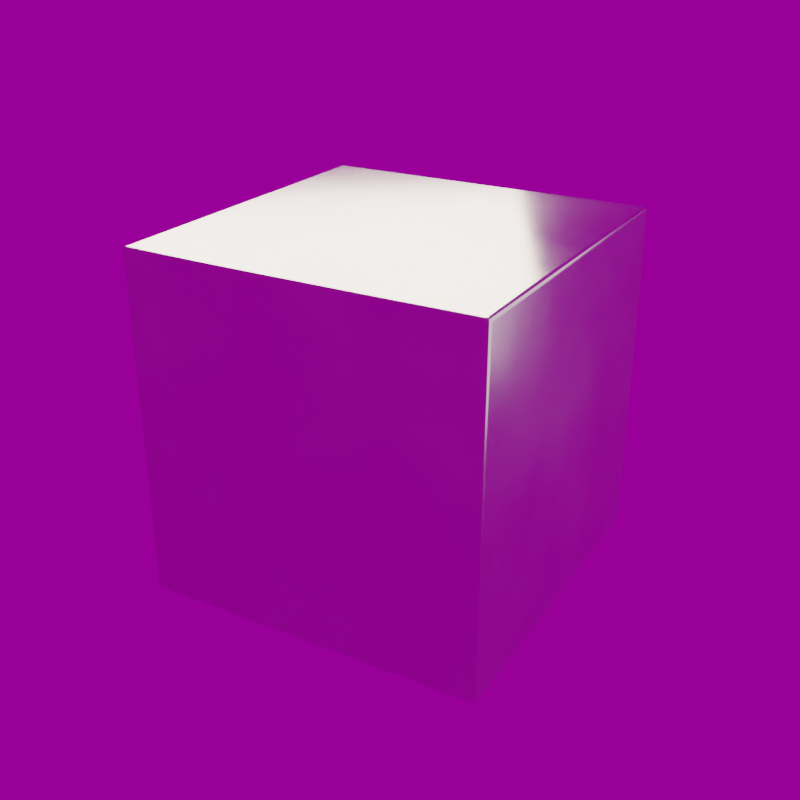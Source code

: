 # Source: cube.blend  (saved by Blender 3.6.14; exported with 4.5.12 LTS)
import bpy
from mathutils import Matrix  # noqa: F401  (used for matrix-valued properties, if any)

bpy.ops.wm.read_factory_settings(use_empty=True)
scene = bpy.context.scene
scene.name = 'Scene'

# ---- collections
col_collection = bpy.data.collections.new('Collection'); scene.collection.children.link(col_collection)

# ---- images (referenced by path relative to the original .blend; pixels are not part of the script)
import os
ASSET_DIR = os.environ.get("B2B_ASSET_DIR", "")  # directory of the original .blend (textures are referenced by path, not embedded)
HERE = os.path.dirname(os.path.abspath(__file__))  # packed textures are extracted next to this script under _unpacked/

def load_image(name, relpath, width, height, colorspace="sRGB"):
    """Load a texture the original file referenced (path relative to the .blend, or extracted next to this script)."""
    p = next((c for c in (os.path.join(HERE, relpath), os.path.join(ASSET_DIR, relpath)) if relpath and os.path.exists(c)), "")
    if p:
        img = bpy.data.images.load(p, check_existing=True)
        img.name = name
    else:  # same state as the original file: an image datablock whose file is absent (Cycles renders it pink)
        img = bpy.data.images.new(name, width, height)
        img.source = "FILE"
        img.filepath = "//" + (relpath or name)
    img.colorspace_settings.name = colorspace
    return img
img_brown_photostudio_02_4k_exr = load_image('brown_photostudio_02_4k.exr', 'brown_photostudio_02_4k.exr', 1024, 1024, 'Linear Rec.709')

# ---- materials (node trees are filled in below, after node groups)
mat_silver_999 = bpy.data.materials.new('Silver_999')

# ---- node groups
ng_auto_smooth = bpy.data.node_groups.new('Auto Smooth', 'GeometryNodeTree')
_s = ng_auto_smooth.interface.new_socket(name='Geometry', in_out='OUTPUT', socket_type='NodeSocketGeometry')
_s = ng_auto_smooth.interface.new_socket(name='Geometry', in_out='INPUT', socket_type='NodeSocketGeometry')
_s = ng_auto_smooth.interface.new_socket(name='Angle', in_out='INPUT', socket_type='NodeSocketFloat')
_s.subtype = 'ANGLE'
_s.min_value = 0.0
_s.max_value = 3.142
ng_auto_smooth.is_modifier = True
_N = ng_auto_smooth.nodes; _L = ng_auto_smooth.links
n0 = _N.new('NodeGroupOutput'); n0.name = 'Group Output'; n0.location = (480, -100)
n1 = _N.new('NodeGroupInput'); n1.name = 'Group Input'; n1.location = (-420, -300)
n2 = _N.new('NodeGroupInput'); n2.name = 'Group Input.001'; n2.location = (-60, -100)
n3 = _N.new('GeometryNodeSetShadeSmooth'); n3.name = 'Set Shade Smooth'; n3.location = (120, -100)
n3.domain = 'EDGE'
n4 = _N.new('GeometryNodeSetShadeSmooth'); n4.name = 'Set Shade Smooth.001'; n4.location = (300, -100)
n5 = _N.new('GeometryNodeInputMeshEdgeAngle'); n5.name = 'Edge Angle'; n5.location = (-420, -220)
n6 = _N.new('GeometryNodeInputEdgeSmooth'); n6.name = 'Is Edge Smooth'; n6.location = (-60, -160)
n7 = _N.new('GeometryNodeInputShadeSmooth'); n7.name = 'Is Face Smooth'; n7.location = (-240, -340)
n8 = _N.new('FunctionNodeBooleanMath'); n8.name = 'Boolean Math'; n8.location = (-60, -220)
n9 = _N.new('FunctionNodeCompare'); n9.name = 'Compare'; n9.location = (-240, -180)
n9.operation = 'LESS_EQUAL'
_L.new(n5.outputs[0], n9.inputs[0])
_L.new(n4.outputs[0], n0.inputs[0])
_L.new(n1.outputs[1], n9.inputs[1])
_L.new(n9.outputs[0], n8.inputs[0])
_L.new(n7.outputs[0], n8.inputs[1])
_L.new(n2.outputs[0], n3.inputs[0])
_L.new(n6.outputs[0], n3.inputs[1])
_L.new(n3.outputs[0], n4.inputs[0])
_L.new(n8.outputs[0], n3.inputs[2])
n0.is_active_output = True

# ---- material node trees
mat_silver_999.use_nodes = True; mat_silver_999.node_tree.nodes.clear()
_N = mat_silver_999.node_tree.nodes; _L = mat_silver_999.node_tree.links
n0 = _N.new('ShaderNodeBsdfPrincipled'); n0.name = 'Principled BSDF'; n0.location = (10, 300)
n0.distribution = 'GGX'
n0.subsurface_method = 'RANDOM_WALK_SKIN'
n0.inputs[0].default_value = (0.78, 0.78, 0.76, 1.0)
n0.inputs[1].default_value = 1.0
n0.inputs[3].default_value = 1.45
n0.inputs[27].default_value = (0.0, 0.0, 0.0, 1.0)
n0.inputs[28].default_value = 1.0
n1 = _N.new('ShaderNodeOutputMaterial'); n1.name = 'Material Output'; n1.location = (300, 300)
n2 = _N.new('ShaderNodeTexCoord'); n2.name = 'Texture Coordinate'; n2.location = (0, 0)
n3 = _N.new('ShaderNodeTexNoise'); n3.name = 'Noise Texture'; n3.location = (0, 0)
n3.inputs[2].default_value = 120.0
n3.inputs[3].default_value = 12.0
n3.inputs[4].default_value = 0.6
n4 = _N.new('ShaderNodeBump'); n4.name = 'Bump'; n4.location = (0, 0)
n4.inputs[0].default_value = 0.025
n4.inputs[1].default_value = 0.0002
n4.inputs[2].default_value = 1.0
n5 = _N.new('ShaderNodeTexNoise'); n5.name = 'Noise Texture.001'; n5.location = (0, 0)
n5.inputs[2].default_value = 14.0
n5.inputs[3].default_value = 6.0
n5.inputs[4].default_value = 0.55
n6 = _N.new('ShaderNodeBump'); n6.name = 'Bump.001'; n6.location = (0, 0)
n6.inputs[0].default_value = 0.07
n6.inputs[1].default_value = 0.0008
n6.inputs[2].default_value = 1.0
n7 = _N.new('ShaderNodeTexNoise'); n7.name = 'Noise Texture.002'; n7.location = (0, 0)
n7.inputs[2].default_value = 6.0
n7.inputs[3].default_value = 4.0
n8 = _N.new('ShaderNodeMapRange'); n8.name = 'Map Range'; n8.location = (0, 0)
n8.inputs[3].default_value = 0.08
n8.inputs[4].default_value = 0.22
_L.new(n0.outputs[0], n1.inputs[0])
_L.new(n2.outputs[3], n3.inputs[0])
_L.new(n3.outputs[0], n4.inputs[3])
_L.new(n2.outputs[3], n5.inputs[0])
_L.new(n5.outputs[0], n6.inputs[3])
_L.new(n4.outputs[0], n6.inputs[4])
_L.new(n6.outputs[0], n0.inputs[5])
_L.new(n2.outputs[3], n7.inputs[0])
_L.new(n7.outputs[0], n8.inputs[0])
_L.new(n8.outputs[0], n0.inputs[2])
n1.is_active_output = True

# ---- world
world_hdriworld = bpy.data.worlds.new('HDRIWorld'); scene.world = world_hdriworld
world_hdriworld.use_nodes = True; world_hdriworld.node_tree.nodes.clear()
_N = world_hdriworld.node_tree.nodes; _L = world_hdriworld.node_tree.links
n0 = _N.new('ShaderNodeBackground'); n0.name = 'Background'; n0.location = (0, 0)
n0.inputs[1].default_value = 0.3
n1 = _N.new('ShaderNodeTexEnvironment'); n1.name = 'Environment Texture'; n1.location = (0, 0)
n1.image = img_brown_photostudio_02_4k_exr
n2 = _N.new('ShaderNodeMapping'); n2.name = 'Mapping'; n2.location = (0, 0)
n2.inputs[2].default_value = (0.0, 0.0, 0.7854)
n3 = _N.new('ShaderNodeTexCoord'); n3.name = 'Texture Coordinate'; n3.location = (0, 0)
n4 = _N.new('ShaderNodeOutputWorld'); n4.name = 'World Output'; n4.location = (0, 0)
_L.new(n3.outputs[0], n2.inputs[0])
_L.new(n2.outputs[0], n1.inputs[0])
_L.new(n1.outputs[0], n0.inputs[0])
_L.new(n0.outputs[0], n4.inputs[0])
n4.is_active_output = True
world_hdriworld.use_sun_shadow = False
world_hdriworld.sun_shadow_jitter_overblur = 0.0

# ---- cameras
cam_threequartercam = bpy.data.cameras.new('ThreeQuarterCam')

# ---- lights
light_keylight = bpy.data.lights.new('KeyLight', 'AREA')
light_keylight.color = (1.0, 0.92, 0.78)
light_keylight.transmission_factor = 0.0
light_keylight.energy = 172.8
light_keylight.shadow_maximum_resolution = 0.006
light_keylight.use_absolute_resolution = True
light_keylight.size = 2.0
light_filllight = bpy.data.lights.new('FillLight', 'AREA')
light_filllight.color = (1.0, 0.95, 0.85)
light_filllight.transmission_factor = 0.0
light_filllight.energy = 23.56
light_filllight.shadow_maximum_resolution = 0.006
light_filllight.use_absolute_resolution = True
light_filllight.size = 3.0
light_rimlight = bpy.data.lights.new('RimLight', 'AREA')
light_rimlight.color = (1.0, 0.88, 0.7)
light_rimlight.transmission_factor = 0.0
light_rimlight.energy = 31.42
light_rimlight.shadow_maximum_resolution = 0.006
light_rimlight.use_absolute_resolution = True
light_rimlight.size = 1.5

# ---- meshes
me_cube = bpy.data.meshes.new('Cube')
me_cube.from_pydata([(-0.244, -0.244, -0.25), (-0.244, -0.25, -0.244), (-0.25, -0.244, -0.244), (-0.244, -0.2466, -0.2499), (-0.244, -0.249, -0.249), (-0.2466, -0.244, -0.2499), (-0.2468, -0.2468, -0.2498), (-0.2467, -0.249, -0.249), (-0.2485, -0.2485, -0.2485), (-0.2466, -0.2499, -0.244), (-0.249, -0.249, -0.244), (-0.244, -0.2499, -0.2466), (-0.2468, -0.2498, -0.2468), (-0.249, -0.249, -0.2467), (-0.2499, -0.244, -0.2466), (-0.249, -0.244, -0.249), (-0.2499, -0.2466, -0.244), (-0.2498, -0.2468, -0.2468), (-0.249, -0.2467, -0.249), (-0.244, -0.25, 0.244), (-0.244, -0.244, 0.25), (-0.25, -0.244, 0.244), (-0.244, -0.2499, 0.2466), (-0.244, -0.249, 0.249), (-0.2466, -0.2499, 0.244), (-0.2468, -0.2498, 0.2468), (-0.2467, -0.249, 0.249), (-0.2485, -0.2485, 0.2485), (-0.2466, -0.244, 0.2499), (-0.249, -0.244, 0.249), (-0.244, -0.2466, 0.2499), (-0.2468, -0.2468, 0.2498), (-0.249, -0.2467, 0.249), (-0.2499, -0.2466, 0.244), (-0.249, -0.249, 0.244), (-0.2499, -0.244, 0.2466), (-0.2498, -0.2468, 0.2468), (-0.249, -0.249, 0.2467), (-0.244, 0.244, -0.25), (-0.25, 0.244, -0.244), (-0.244, 0.25, -0.244), (-0.2466, 0.244, -0.2499), (-0.249, 0.244, -0.249), (-0.244, 0.2466, -0.2499), (-0.2468, 0.2468, -0.2498), (-0.249, 0.2467, -0.249), (-0.2485, 0.2485, -0.2485), (-0.2499, 0.2466, -0.244), (-0.249, 0.249, -0.244), (-0.2499, 0.244, -0.2466), (-0.2498, 0.2468, -0.2468), (-0.249, 0.249, -0.2467), (-0.244, 0.2499, -0.2466), (-0.244, 0.249, -0.249), (-0.2466, 0.2499, -0.244), (-0.2468, 0.2498, -0.2468), (-0.2467, 0.249, -0.249), (-0.244, 0.244, 0.25), (-0.244, 0.25, 0.244), (-0.25, 0.244, 0.244), (-0.244, 0.2466, 0.2499), (-0.244, 0.249, 0.249), (-0.2466, 0.244, 0.2499), (-0.2468, 0.2468, 0.2498), (-0.2467, 0.249, 0.249), (-0.2485, 0.2485, 0.2485), (-0.2466, 0.2499, 0.244), (-0.249, 0.249, 0.244), (-0.244, 0.2499, 0.2466), (-0.2468, 0.2498, 0.2468), (-0.249, 0.249, 0.2467), (-0.2499, 0.244, 0.2466), (-0.249, 0.244, 0.249), (-0.2499, 0.2466, 0.244), (-0.2498, 0.2468, 0.2468), (-0.249, 0.2467, 0.249), (0.244, -0.244, -0.25), (0.25, -0.244, -0.244), (0.244, -0.25, -0.244), (0.2466, -0.244, -0.2499), (0.249, -0.244, -0.249), (0.244, -0.2466, -0.2499), (0.2468, -0.2468, -0.2498), (0.249, -0.2467, -0.249), (0.2485, -0.2485, -0.2485), (0.2499, -0.2466, -0.244), (0.249, -0.249, -0.244), (0.2499, -0.244, -0.2466), (0.2498, -0.2468, -0.2468), (0.249, -0.249, -0.2467), (0.244, -0.2499, -0.2466), (0.244, -0.249, -0.249), (0.2466, -0.2499, -0.244), (0.2468, -0.2498, -0.2468), (0.2467, -0.249, -0.249), (0.244, -0.244, 0.25), (0.244, -0.25, 0.244), (0.25, -0.244, 0.244), (0.244, -0.2466, 0.2499), (0.244, -0.249, 0.249), (0.2466, -0.244, 0.2499), (0.2468, -0.2468, 0.2498), (0.2467, -0.249, 0.249), (0.2485, -0.2485, 0.2485), (0.2466, -0.2499, 0.244), (0.249, -0.249, 0.244), (0.244, -0.2499, 0.2466), (0.2468, -0.2498, 0.2468), (0.249, -0.249, 0.2467), (0.2499, -0.244, 0.2466), (0.249, -0.244, 0.249), (0.2499, -0.2466, 0.244), (0.2498, -0.2468, 0.2468), (0.249, -0.2467, 0.249), (0.244, 0.244, -0.25), (0.244, 0.25, -0.244), (0.25, 0.244, -0.244), (0.244, 0.2466, -0.2499), (0.244, 0.249, -0.249), (0.2466, 0.244, -0.2499), (0.2468, 0.2468, -0.2498), (0.2467, 0.249, -0.249), (0.2485, 0.2485, -0.2485), (0.2466, 0.2499, -0.244), (0.249, 0.249, -0.244), (0.244, 0.2499, -0.2466), (0.2468, 0.2498, -0.2468), (0.249, 0.249, -0.2467), (0.2499, 0.244, -0.2466), (0.249, 0.244, -0.249), (0.2499, 0.2466, -0.244), (0.2498, 0.2468, -0.2468), (0.249, 0.2467, -0.249), (0.244, 0.244, 0.25), (0.25, 0.244, 0.244), (0.244, 0.25, 0.244), (0.2466, 0.244, 0.2499), (0.249, 0.244, 0.249), (0.244, 0.2466, 0.2499), (0.2468, 0.2468, 0.2498), (0.249, 0.2467, 0.249), (0.2485, 0.2485, 0.2485), (0.2499, 0.2466, 0.244), (0.249, 0.249, 0.244), (0.2499, 0.244, 0.2466), (0.2498, 0.2468, 0.2468), (0.249, 0.249, 0.2467), (0.244, 0.2499, 0.2466), (0.244, 0.249, 0.249), (0.2466, 0.2499, 0.244), (0.2468, 0.2498, 0.2468), (0.2467, 0.249, 0.249)], [], [(78, 96, 19, 1), (116, 134, 97, 77), (133, 57, 20, 95), (2, 21, 59, 39), (40, 58, 135, 115), (0, 3, 6, 5), (3, 4, 7, 6), (5, 6, 18, 15), (6, 7, 8, 18), (1, 9, 12, 11), (9, 10, 13, 12), (11, 12, 7, 4), (12, 13, 8, 7), (2, 14, 17, 16), (14, 15, 18, 17), (16, 17, 13, 10), (17, 18, 8, 13), (19, 22, 25, 24), (22, 23, 26, 25), (24, 25, 37, 34), (25, 26, 27, 37), (20, 28, 31, 30), (28, 29, 32, 31), (30, 31, 26, 23), (31, 32, 27, 26), (21, 33, 36, 35), (33, 34, 37, 36), (35, 36, 32, 29), (36, 37, 27, 32), (38, 41, 44, 43), (41, 42, 45, 44), (43, 44, 56, 53), (44, 45, 46, 56), (39, 47, 50, 49), (47, 48, 51, 50), (49, 50, 45, 42), (50, 51, 46, 45), (40, 52, 55, 54), (52, 53, 56, 55), (54, 55, 51, 48), (55, 56, 46, 51), (57, 60, 63, 62), (60, 61, 64, 63), (62, 63, 75, 72), (63, 64, 65, 75), (58, 66, 69, 68), (66, 67, 70, 69), (68, 69, 64, 61), (69, 70, 65, 64), (59, 71, 74, 73), (71, 72, 75, 74), (73, 74, 70, 67), (74, 75, 65, 70), (76, 79, 82, 81), (79, 80, 83, 82), (81, 82, 94, 91), (82, 83, 84, 94), (77, 85, 88, 87), (85, 86, 89, 88), (87, 88, 83, 80), (88, 89, 84, 83), (78, 90, 93, 92), (90, 91, 94, 93), (92, 93, 89, 86), (93, 94, 84, 89), (95, 98, 101, 100), (98, 99, 102, 101), (100, 101, 113, 110), (101, 102, 103, 113), (96, 104, 107, 106), (104, 105, 108, 107), (106, 107, 102, 99), (107, 108, 103, 102), (97, 109, 112, 111), (109, 110, 113, 112), (111, 112, 108, 105), (112, 113, 103, 108), (114, 117, 120, 119), (117, 118, 121, 120), (119, 120, 132, 129), (120, 121, 122, 132), (115, 123, 126, 125), (123, 124, 127, 126), (125, 126, 121, 118), (126, 127, 122, 121), (116, 128, 131, 130), (128, 129, 132, 131), (130, 131, 127, 124), (131, 132, 122, 127), (133, 136, 139, 138), (136, 137, 140, 139), (138, 139, 151, 148), (139, 140, 141, 151), (134, 142, 145, 144), (142, 143, 146, 145), (144, 145, 140, 137), (145, 146, 141, 140), (135, 147, 150, 149), (147, 148, 151, 150), (149, 150, 146, 143), (150, 151, 141, 146), (38, 0, 5, 41), (41, 5, 15, 42), (42, 15, 14, 49), (49, 14, 2, 39), (1, 19, 24, 9), (9, 24, 34, 10), (10, 34, 33, 16), (16, 33, 21, 2), (20, 57, 62, 28), (28, 62, 72, 29), (29, 72, 71, 35), (35, 71, 59, 21), (58, 40, 54, 66), (66, 54, 48, 67), (67, 48, 47, 73), (73, 47, 39, 59), (114, 38, 43, 117), (117, 43, 53, 118), (118, 53, 52, 125), (125, 52, 40, 115), (57, 133, 138, 60), (60, 138, 148, 61), (61, 148, 147, 68), (68, 147, 135, 58), (134, 116, 130, 142), (142, 130, 124, 143), (143, 124, 123, 149), (149, 123, 115, 135), (76, 114, 119, 79), (79, 119, 129, 80), (80, 129, 128, 87), (87, 128, 116, 77), (133, 95, 100, 136), (136, 100, 110, 137), (137, 110, 109, 144), (144, 109, 97, 134), (96, 78, 92, 104), (104, 92, 86, 105), (105, 86, 85, 111), (111, 85, 77, 97), (0, 76, 81, 3), (3, 81, 91, 4), (4, 91, 90, 11), (11, 90, 78, 1), (95, 20, 30, 98), (98, 30, 23, 99), (99, 23, 22, 106), (106, 22, 19, 96), (38, 114, 76, 0)])
me_cube.polygons.foreach_set('use_smooth', [True] * 150)
_uv = me_cube.uv_layers.new(name='UVMap')
_uv.uv.foreach_set('vector', [0.378, 0.753, 0.622, 0.753, 0.622, 0.997, 0.378, 0.997, 0.378, 0.503, 0.622, 0.503, 0.622, 0.747, 0.378, 0.747, 0.628, 0.503, 0.872, 0.503, 0.872, 0.747, 0.628, 0.747, 0.378, 0.003, 0.622, 0.003, 0.622, 0.247, 0.378, 0.247, 0.378, 0.253, 0.622, 0.253, 0.622, 0.497, 0.378, 0.497, 0.128, 0.747, 0.128, 0.7483, 0.1266, 0.7484, 0.1267, 0.747, 0.128, 0.7483, 0.128, 0.75, 0.1267, 0.75, 0.1266, 0.7484, 0.1267, 0.747, 0.1266, 0.7484, 0.125, 0.7483, 0.125, 0.747, 0.1266, 0.7484, 0.1267, 0.75, 0.1257, 0.75, 0.125, 0.7483, 0.378, 0.997, 0.378, 0.9983, 0.3766, 0.9984, 0.3767, 0.997, 0.378, 0.9983, 0.378, 1.0, 0.3767, 1.0, 0.3766, 0.9984, 0.3767, 0.997, 0.3766, 0.9984, 0.375, 0.9983, 0.375, 0.997, 0.3766, 0.9984, 0.3767, 1.0, 0.3757, 1.0, 0.375, 0.9983, 0.378, 0.003, 0.3767, 0.003, 0.3766, 0.001615, 0.378, 0.001703, 0.3767, 0.003, 0.375, 0.003, 0.375, 0.00166, 0.3766, 0.001615, 0.378, 0.001703, 0.3766, 0.001615, 0.3767, 0.0, 0.378, 0.0, 0.3766, 0.001615, 0.375, 0.00166, 0.375, 0.0007387, 0.3767, 0.0, 0.622, 0.997, 0.6233, 0.997, 0.6234, 0.9984, 0.622, 0.9983, 0.6233, 0.997, 0.625, 0.997, 0.625, 0.9983, 0.6234, 0.9984, 0.622, 0.9983, 0.6234, 0.9984, 0.6233, 1.0, 0.622, 1.0, 0.6234, 0.9984, 0.625, 0.9983, 0.625, 0.9993, 0.6233, 1.0, 0.872, 0.747, 0.8733, 0.747, 0.8734, 0.7484, 0.872, 0.7483, 0.8733, 0.747, 0.875, 0.747, 0.875, 0.7483, 0.8734, 0.7484, 0.872, 0.7483, 0.8734, 0.7484, 0.8733, 0.75, 0.872, 0.75, 0.8734, 0.7484, 0.875, 0.7483, 0.875, 0.7493, 0.8733, 0.75, 0.622, 0.003, 0.622, 0.001703, 0.6234, 0.001615, 0.6233, 0.003, 0.622, 0.001703, 0.622, 0.0, 0.6233, 0.0, 0.6234, 0.001615, 0.6233, 0.003, 0.6234, 0.001615, 0.625, 0.00166, 0.625, 0.003, 0.6234, 0.001615, 0.6233, 0.0, 0.6243, 0.0, 0.625, 0.00166, 0.128, 0.503, 0.1267, 0.503, 0.1266, 0.5016, 0.128, 0.5017, 0.1267, 0.503, 0.125, 0.503, 0.125, 0.5017, 0.1266, 0.5016, 0.128, 0.5017, 0.1266, 0.5016, 0.1267, 0.5, 0.128, 0.5, 0.1266, 0.5016, 0.125, 0.5017, 0.125, 0.5007, 0.1267, 0.5, 0.378, 0.247, 0.378, 0.2483, 0.3766, 0.2484, 0.3767, 0.247, 0.378, 0.2483, 0.378, 0.25, 0.3767, 0.25, 0.3766, 0.2484, 0.3767, 0.247, 0.3766, 0.2484, 0.375, 0.2483, 0.375, 0.247, 0.3766, 0.2484, 0.3767, 0.25, 0.3757, 0.25, 0.375, 0.2483, 0.378, 0.253, 0.3767, 0.253, 0.3766, 0.2516, 0.378, 0.2517, 0.3767, 0.253, 0.375, 0.253, 0.375, 0.2517, 0.3766, 0.2516, 0.378, 0.2517, 0.3766, 0.2516, 0.3767, 0.25, 0.378, 0.25, 0.3766, 0.2516, 0.375, 0.2517, 0.375, 0.2507, 0.3767, 0.25, 0.872, 0.503, 0.872, 0.5017, 0.8734, 0.5016, 0.8733, 0.503, 0.872, 0.5017, 0.872, 0.5, 0.8733, 0.5, 0.8734, 0.5016, 0.8733, 0.503, 0.8734, 0.5016, 0.875, 0.5017, 0.875, 0.503, 0.8734, 0.5016, 0.8733, 0.5, 0.8743, 0.5, 0.875, 0.5017, 0.622, 0.253, 0.622, 0.2517, 0.6234, 0.2516, 0.6233, 0.253, 0.622, 0.2517, 0.622, 0.25, 0.6233, 0.25, 0.6234, 0.2516, 0.6233, 0.253, 0.6234, 0.2516, 0.625, 0.2517, 0.625, 0.253, 0.6234, 0.2516, 0.6233, 0.25, 0.6243, 0.25, 0.625, 0.2517, 0.622, 0.247, 0.6233, 0.247, 0.6234, 0.2484, 0.622, 0.2483, 0.6233, 0.247, 0.625, 0.247, 0.625, 0.2483, 0.6234, 0.2484, 0.622, 0.2483, 0.6234, 0.2484, 0.6233, 0.25, 0.622, 0.25, 0.6234, 0.2484, 0.625, 0.2483, 0.625, 0.2493, 0.6233, 0.25, 0.372, 0.747, 0.3733, 0.747, 0.3734, 0.7484, 0.372, 0.7483, 0.3733, 0.747, 0.375, 0.747, 0.375, 0.7483, 0.3734, 0.7484, 0.372, 0.7483, 0.3734, 0.7484, 0.3733, 0.75, 0.372, 0.75, 0.3734, 0.7484, 0.375, 0.7483, 0.3752, 0.75, 0.3733, 0.75, 0.378, 0.747, 0.378, 0.7483, 0.3766, 0.7484, 0.3767, 0.747, 0.378, 0.7483, 0.378, 0.75, 0.3767, 0.75, 0.3766, 0.7484, 0.3767, 0.747, 0.3766, 0.7484, 0.375, 0.7483, 0.375, 0.747, 0.3766, 0.7484, 0.3767, 0.75, 0.3752, 0.75, 0.375, 0.7483, 0.378, 0.753, 0.3767, 0.753, 0.3766, 0.7516, 0.378, 0.7517, 0.3767, 0.753, 0.375, 0.753, 0.375, 0.7517, 0.3766, 0.7516, 0.378, 0.7517, 0.3766, 0.7516, 0.3767, 0.75, 0.378, 0.75, 0.3766, 0.7516, 0.375, 0.7517, 0.3752, 0.75, 0.3767, 0.75, 0.628, 0.747, 0.628, 0.7483, 0.6266, 0.7484, 0.6267, 0.747, 0.628, 0.7483, 0.628, 0.75, 0.6267, 0.75, 0.6266, 0.7484, 0.6267, 0.747, 0.6266, 0.7484, 0.625, 0.7483, 0.625, 0.747, 0.6266, 0.7484, 0.6267, 0.75, 0.625, 0.7498, 0.625, 0.7483, 0.622, 0.753, 0.622, 0.7517, 0.6234, 0.7516, 0.6233, 0.753, 0.622, 0.7517, 0.622, 0.75, 0.6233, 0.75, 0.6234, 0.7516, 0.6233, 0.753, 0.6234, 0.7516, 0.625, 0.7517, 0.625, 0.753, 0.6234, 0.7516, 0.6233, 0.75, 0.625, 0.7498, 0.625, 0.7517, 0.622, 0.747, 0.6233, 0.747, 0.6234, 0.7484, 0.622, 0.7483, 0.6233, 0.747, 0.625, 0.747, 0.625, 0.7483, 0.6234, 0.7484, 0.622, 0.7483, 0.6234, 0.7484, 0.6233, 0.75, 0.622, 0.75, 0.6234, 0.7484, 0.625, 0.7483, 0.625, 0.7498, 0.6233, 0.75, 0.372, 0.503, 0.372, 0.5017, 0.3734, 0.5016, 0.3733, 0.503, 0.372, 0.5017, 0.372, 0.5, 0.3733, 0.5, 0.3734, 0.5016, 0.3733, 0.503, 0.3734, 0.5016, 0.375, 0.5017, 0.375, 0.503, 0.3734, 0.5016, 0.3733, 0.5, 0.375, 0.5002, 0.375, 0.5017, 0.378, 0.497, 0.378, 0.4983, 0.3766, 0.4984, 0.3767, 0.497, 0.378, 0.4983, 0.378, 0.5, 0.3767, 0.5, 0.3766, 0.4984, 0.3767, 0.497, 0.3766, 0.4984, 0.375, 0.4983, 0.375, 0.497, 0.3766, 0.4984, 0.3767, 0.5, 0.375, 0.5002, 0.375, 0.4983, 0.378, 0.503, 0.3767, 0.503, 0.3766, 0.5016, 0.378, 0.5017, 0.3767, 0.503, 0.375, 0.503, 0.375, 0.5017, 0.3766, 0.5016, 0.378, 0.5017, 0.3766, 0.5016, 0.3767, 0.5, 0.378, 0.5, 0.3766, 0.5016, 0.375, 0.5017, 0.375, 0.5002, 0.3767, 0.5, 0.628, 0.503, 0.6267, 0.503, 0.6266, 0.5016, 0.628, 0.5017, 0.6267, 0.503, 0.625, 0.503, 0.625, 0.5017, 0.6266, 0.5016, 0.628, 0.5017, 0.6266, 0.5016, 0.6267, 0.5, 0.628, 0.5, 0.6266, 0.5016, 0.625, 0.5017, 0.6248, 0.5, 0.6267, 0.5, 0.622, 0.503, 0.622, 0.5017, 0.6234, 0.5016, 0.6233, 0.503, 0.622, 0.5017, 0.622, 0.5, 0.6233, 0.5, 0.6234, 0.5016, 0.6233, 0.503, 0.6234, 0.5016, 0.625, 0.5017, 0.625, 0.503, 0.6234, 0.5016, 0.6233, 0.5, 0.6248, 0.5, 0.625, 0.5017, 0.622, 0.497, 0.6233, 0.497, 0.6234, 0.4984, 0.622, 0.4983, 0.6233, 0.497, 0.625, 0.497, 0.625, 0.4983, 0.6234, 0.4984, 0.622, 0.4983, 0.6234, 0.4984, 0.6233, 0.5, 0.622, 0.5, 0.6234, 0.4984, 0.625, 0.4983, 0.6248, 0.5, 0.6233, 0.5, 0.128, 0.503, 0.128, 0.747, 0.1267, 0.747, 0.1267, 0.503, 0.1267, 0.503, 0.1267, 0.747, 0.125, 0.747, 0.125, 0.503, 0.375, 0.247, 0.375, 0.003, 0.3767, 0.003, 0.3767, 0.247, 0.3767, 0.247, 0.3767, 0.003, 0.378, 0.003, 0.378, 0.247, 0.378, 0.997, 0.622, 0.997, 0.622, 0.9983, 0.378, 0.9983, 0.378, 0.9983, 0.622, 0.9983, 0.622, 1.0, 0.378, 1.0, 0.378, 0.0, 0.622, 0.0, 0.622, 0.001703, 0.378, 0.001703, 0.378, 0.001703, 0.622, 0.001703, 0.622, 0.003, 0.378, 0.003, 0.872, 0.747, 0.872, 0.503, 0.8733, 0.503, 0.8733, 0.747, 0.8733, 0.747, 0.8733, 0.503, 0.875, 0.503, 0.875, 0.747, 0.625, 0.003, 0.625, 0.247, 0.6233, 0.247, 0.6233, 0.003, 0.6233, 0.003, 0.6233, 0.247, 0.622, 0.247, 0.622, 0.003, 0.622, 0.253, 0.378, 0.253, 0.378, 0.2517, 0.622, 0.2517, 0.622, 0.2517, 0.378, 0.2517, 0.378, 0.25, 0.622, 0.25, 0.622, 0.25, 0.378, 0.25, 0.378, 0.2483, 0.622, 0.2483, 0.622, 0.2483, 0.378, 0.2483, 0.378, 0.247, 0.622, 0.247, 0.372, 0.503, 0.128, 0.503, 0.128, 0.5017, 0.372, 0.5017, 0.372, 0.5017, 0.128, 0.5017, 0.128, 0.5, 0.372, 0.5, 0.375, 0.497, 0.375, 0.253, 0.3767, 0.253, 0.3767, 0.497, 0.3767, 0.497, 0.3767, 0.253, 0.378, 0.253, 0.378, 0.497, 0.872, 0.503, 0.628, 0.503, 0.628, 0.5017, 0.872, 0.5017, 0.872, 0.5017, 0.628, 0.5017, 0.628, 0.5, 0.872, 0.5, 0.625, 0.253, 0.625, 0.497, 0.6233, 0.497, 0.6233, 0.253, 0.6233, 0.253, 0.6233, 0.497, 0.622, 0.497, 0.622, 0.253, 0.622, 0.503, 0.378, 0.503, 0.378, 0.5017, 0.622, 0.5017, 0.622, 0.5017, 0.378, 0.5017, 0.378, 0.5, 0.622, 0.5, 0.622, 0.5, 0.378, 0.5, 0.378, 0.4983, 0.622, 0.4983, 0.622, 0.4983, 0.378, 0.4983, 0.378, 0.497, 0.622, 0.497, 0.372, 0.747, 0.372, 0.503, 0.3733, 0.503, 0.3733, 0.747, 0.3733, 0.747, 0.3733, 0.503, 0.375, 0.503, 0.375, 0.747, 0.375, 0.747, 0.375, 0.503, 0.3767, 0.503, 0.3767, 0.747, 0.3767, 0.747, 0.3767, 0.503, 0.378, 0.503, 0.378, 0.747, 0.628, 0.503, 0.628, 0.747, 0.6267, 0.747, 0.6267, 0.503, 0.6267, 0.503, 0.6267, 0.747, 0.625, 0.747, 0.625, 0.503, 0.625, 0.503, 0.625, 0.747, 0.6233, 0.747, 0.6233, 0.503, 0.6233, 0.503, 0.6233, 0.747, 0.622, 0.747, 0.622, 0.503, 0.622, 0.753, 0.378, 0.753, 0.378, 0.7517, 0.622, 0.7517, 0.622, 0.7517, 0.378, 0.7517, 0.378, 0.75, 0.622, 0.75, 0.622, 0.75, 0.378, 0.75, 0.378, 0.7483, 0.622, 0.7483, 0.622, 0.7483, 0.378, 0.7483, 0.378, 0.747, 0.622, 0.747, 0.128, 0.747, 0.372, 0.747, 0.372, 0.7483, 0.128, 0.7483, 0.128, 0.7483, 0.372, 0.7483, 0.372, 0.75, 0.128, 0.75, 0.375, 0.997, 0.375, 0.753, 0.3767, 0.753, 0.3767, 0.997, 0.3767, 0.997, 0.3767, 0.753, 0.378, 0.753, 0.378, 0.997, 0.628, 0.747, 0.872, 0.747, 0.872, 0.7483, 0.628, 0.7483, 0.628, 0.7483, 0.872, 0.7483, 0.872, 0.75, 0.628, 0.75, 0.625, 0.753, 0.625, 0.997, 0.6233, 0.997, 0.6233, 0.753, 0.6233, 0.753, 0.6233, 0.997, 0.622, 0.997, 0.622, 0.753, 0.128, 0.503, 0.372, 0.503, 0.372, 0.747, 0.128, 0.747])
me_cube.materials.append(mat_silver_999)
me_cube.update()

# ---- objects
ob_silvercube = bpy.data.objects.new('SilverCube', me_cube)
ob_keylight = bpy.data.objects.new('KeyLight', light_keylight)
ob_filllight = bpy.data.objects.new('FillLight', light_filllight)
ob_rimlight = bpy.data.objects.new('RimLight', light_rimlight)
ob_threequartercam = bpy.data.objects.new('ThreeQuarterCam', cam_threequartercam)

# ---- transforms, parenting, visibility, modifiers, constraints
ob_silvercube.location = (0.0, 0.0, 0.25)
_m = ob_silvercube.modifiers.new('Auto Smooth', 'NODES')
_m.node_group = ng_auto_smooth
_gi = [s.identifier for s in ng_auto_smooth.interface.items_tree if s.item_type == 'SOCKET' and s.in_out == 'INPUT']
_m[_gi[1]] = 0.5236  # Angle
ob_keylight.location = (1.2, -1.5, 2.5)
ob_keylight.rotation_euler = (0.7067, -1.371e-08, 0.6747)
ob_filllight.location = (1.5, 0.5, 0.8)
ob_filllight.rotation_euler = (1.236, 6.528e-08, 1.893)
ob_rimlight.location = (-1.0, 1.2, 1.5)
ob_rimlight.rotation_euler = (0.8959, -8.749e-08, -2.447)
ob_threequartercam.location = (0.7024, -1.217, 0.9051)
ob_threequartercam.rotation_euler = (1.134, 5.683e-08, 0.5236)

# ---- collection membership
col_collection.objects.link(ob_silvercube)
col_collection.objects.link(ob_keylight)
col_collection.objects.link(ob_filllight)
col_collection.objects.link(ob_rimlight)
col_collection.objects.link(ob_threequartercam)

# ---- scene / render settings (as saved in the file)
scene.camera = ob_threequartercam
scene.frame_start = 1; scene.frame_end = 250; scene.frame_set(1)
scene.render.engine = 'CYCLES'
scene.render.resolution_x = 1600
scene.render.resolution_y = 1600
scene.render.film_transparent = True
scene.cycles.samples = 128
scene.cycles.sampling_pattern = 'TABULATED_SOBOL'
scene.cycles.max_bounces = 4
scene.cycles.diffuse_bounces = 2
scene.view_settings.view_transform = 'Filmic'
bpy.context.view_layer.update()
